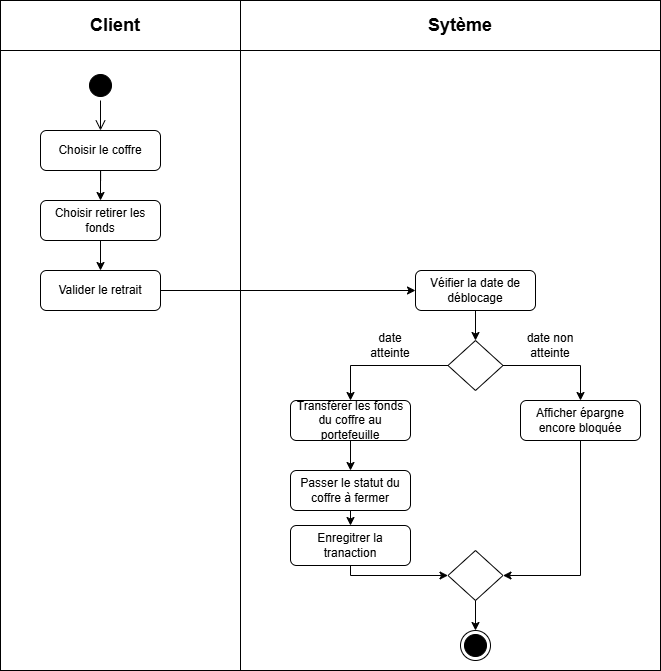

The diagram above was exported from draw.io. Its source (the exported page's mxGraphModel, read from the mxfile embedded in the PNG):
<mxGraphModel dx="1507" dy="736" grid="1" gridSize="10" guides="1" tooltips="1" connect="1" arrows="1" fold="1" page="1" pageScale="1" pageWidth="827" pageHeight="1169" math="0" shadow="0">
  <root>
    <mxCell id="0" />
    <mxCell id="1" parent="0" />
    <mxCell id="IpyflN3C3PcxnuwRNpsG-1" parent="1" style="shape=internalStorage;whiteSpace=wrap;html=1;backgroundOutline=1;dx=240;dy=50;" value="" vertex="1">
      <mxGeometry height="670" width="660" x="240" y="60" as="geometry" />
    </mxCell>
    <mxCell id="IpyflN3C3PcxnuwRNpsG-2" parent="1" style="text;html=1;whiteSpace=wrap;strokeColor=none;fillColor=none;align=center;verticalAlign=middle;rounded=0;" value="&lt;font style=&quot;font-size: 18px;&quot;&gt;&lt;b&gt;Client&lt;/b&gt;&lt;/font&gt;" vertex="1">
      <mxGeometry height="30" width="60" x="325" y="70" as="geometry" />
    </mxCell>
    <mxCell id="IpyflN3C3PcxnuwRNpsG-3" parent="1" style="text;html=1;whiteSpace=wrap;strokeColor=none;fillColor=none;align=center;verticalAlign=middle;rounded=0;" value="&lt;span style=&quot;font-size: 18px;&quot;&gt;&lt;b&gt;Sytème&lt;/b&gt;&lt;/span&gt;" vertex="1">
      <mxGeometry height="30" width="60" x="670" y="70" as="geometry" />
    </mxCell>
    <mxCell id="IpyflN3C3PcxnuwRNpsG-4" parent="1" style="rounded=1;whiteSpace=wrap;html=1;" value="Choisir retirer les fonds" vertex="1">
      <mxGeometry height="40" width="120" x="280" y="260" as="geometry" />
    </mxCell>
    <mxCell id="IpyflN3C3PcxnuwRNpsG-5" parent="1" style="rounded=1;whiteSpace=wrap;html=1;" value="Valider le retrait" vertex="1">
      <mxGeometry height="40" width="120" x="280" y="330" as="geometry" />
    </mxCell>
    <mxCell id="IpyflN3C3PcxnuwRNpsG-7" edge="1" parent="1" source="IpyflN3C3PcxnuwRNpsG-6" style="endArrow=classic;html=1;rounded=0;exitX=0.5;exitY=1;exitDx=0;exitDy=0;entryX=0.5;entryY=0;entryDx=0;entryDy=0;" target="IpyflN3C3PcxnuwRNpsG-4" value="">
      <mxGeometry height="50" relative="1" width="50" as="geometry">
        <mxPoint x="620" y="350" as="sourcePoint" />
        <mxPoint x="670" y="300" as="targetPoint" />
      </mxGeometry>
    </mxCell>
    <mxCell id="IpyflN3C3PcxnuwRNpsG-8" edge="1" parent="1" source="IpyflN3C3PcxnuwRNpsG-4" style="endArrow=classic;html=1;rounded=0;exitX=0.5;exitY=1;exitDx=0;exitDy=0;entryX=0.5;entryY=0;entryDx=0;entryDy=0;" target="IpyflN3C3PcxnuwRNpsG-5" value="">
      <mxGeometry height="50" relative="1" width="50" as="geometry">
        <mxPoint x="630" y="390" as="sourcePoint" />
        <mxPoint x="680" y="340" as="targetPoint" />
      </mxGeometry>
    </mxCell>
    <mxCell id="IpyflN3C3PcxnuwRNpsG-9" parent="1" style="ellipse;html=1;shape=startState;fillColor=#000000;strokeColor=#000000;" value="" vertex="1">
      <mxGeometry height="30" width="30" x="325" y="130" as="geometry" />
    </mxCell>
    <mxCell id="IpyflN3C3PcxnuwRNpsG-10" edge="1" parent="1" source="IpyflN3C3PcxnuwRNpsG-6" style="edgeStyle=orthogonalEdgeStyle;html=1;verticalAlign=bottom;endArrow=open;endSize=8;strokeColor=#000000;rounded=0;" value="">
      <mxGeometry relative="1" as="geometry">
        <mxPoint x="340" y="220" as="targetPoint" />
      </mxGeometry>
    </mxCell>
    <mxCell id="IpyflN3C3PcxnuwRNpsG-11" parent="1" style="rhombus;whiteSpace=wrap;html=1;" value="" vertex="1">
      <mxGeometry height="50" width="55" x="687.5" y="400" as="geometry" />
    </mxCell>
    <mxCell id="IpyflN3C3PcxnuwRNpsG-12" edge="1" parent="1" source="IpyflN3C3PcxnuwRNpsG-13" style="endArrow=classic;html=1;rounded=0;exitX=0.5;exitY=1;exitDx=0;exitDy=0;entryX=0.5;entryY=0;entryDx=0;entryDy=0;" target="IpyflN3C3PcxnuwRNpsG-11" value="">
      <mxGeometry height="50" relative="1" width="50" as="geometry">
        <mxPoint x="360" y="520" as="sourcePoint" />
        <mxPoint x="410" y="470" as="targetPoint" />
      </mxGeometry>
    </mxCell>
    <mxCell id="IpyflN3C3PcxnuwRNpsG-14" edge="1" parent="1" source="IpyflN3C3PcxnuwRNpsG-5" style="endArrow=classic;html=1;rounded=0;exitX=1;exitY=0.5;exitDx=0;exitDy=0;entryX=0;entryY=0.5;entryDx=0;entryDy=0;" target="IpyflN3C3PcxnuwRNpsG-13" value="">
      <mxGeometry height="50" relative="1" width="50" as="geometry">
        <mxPoint x="400" y="375" as="sourcePoint" />
        <mxPoint x="900" y="380" as="targetPoint" />
      </mxGeometry>
    </mxCell>
    <mxCell id="IpyflN3C3PcxnuwRNpsG-13" parent="1" style="rounded=1;whiteSpace=wrap;html=1;" value="Véifier la date de déblocage" vertex="1">
      <mxGeometry height="40" width="120" x="655" y="330" as="geometry" />
    </mxCell>
    <mxCell id="IpyflN3C3PcxnuwRNpsG-15" edge="1" parent="1" source="IpyflN3C3PcxnuwRNpsG-9" style="edgeStyle=orthogonalEdgeStyle;html=1;verticalAlign=bottom;endArrow=open;endSize=8;strokeColor=#000000;rounded=0;" target="IpyflN3C3PcxnuwRNpsG-6" value="">
      <mxGeometry relative="1" as="geometry">
        <mxPoint x="340" y="160" as="sourcePoint" />
        <mxPoint x="340" y="220" as="targetPoint" />
      </mxGeometry>
    </mxCell>
    <mxCell id="IpyflN3C3PcxnuwRNpsG-6" parent="1" style="rounded=1;whiteSpace=wrap;html=1;" value="Choisir le coffre" vertex="1">
      <mxGeometry height="40" width="120" x="280" y="190" as="geometry" />
    </mxCell>
    <mxCell id="IpyflN3C3PcxnuwRNpsG-16" parent="1" style="rounded=1;whiteSpace=wrap;html=1;" value="Transférer les fonds du coffre au portefeuille" vertex="1">
      <mxGeometry height="40" width="120" x="530" y="460" as="geometry" />
    </mxCell>
    <mxCell id="IpyflN3C3PcxnuwRNpsG-17" edge="1" parent="1" source="IpyflN3C3PcxnuwRNpsG-11" style="endArrow=classic;html=1;rounded=0;exitX=0;exitY=0.5;exitDx=0;exitDy=0;entryX=0.5;entryY=0;entryDx=0;entryDy=0;" target="IpyflN3C3PcxnuwRNpsG-16" value="">
      <mxGeometry height="50" relative="1" width="50" as="geometry">
        <Array as="points">
          <mxPoint x="590" y="425" />
        </Array>
        <mxPoint x="560" y="410" as="sourcePoint" />
        <mxPoint x="560" y="440" as="targetPoint" />
      </mxGeometry>
    </mxCell>
    <mxCell id="IpyflN3C3PcxnuwRNpsG-18" parent="1" style="rounded=1;whiteSpace=wrap;html=1;" value="Afficher épargne encore bloquée" vertex="1">
      <mxGeometry height="40" width="120" x="760" y="460" as="geometry" />
    </mxCell>
    <mxCell id="IpyflN3C3PcxnuwRNpsG-19" edge="1" parent="1" source="IpyflN3C3PcxnuwRNpsG-11" style="endArrow=classic;html=1;rounded=0;exitX=1;exitY=0.5;exitDx=0;exitDy=0;entryX=0.5;entryY=0;entryDx=0;entryDy=0;" target="IpyflN3C3PcxnuwRNpsG-18" value="">
      <mxGeometry height="50" relative="1" width="50" as="geometry">
        <Array as="points">
          <mxPoint x="820" y="425" />
        </Array>
        <mxPoint x="918" y="425" as="sourcePoint" />
        <mxPoint x="820" y="460" as="targetPoint" />
      </mxGeometry>
    </mxCell>
    <mxCell id="IpyflN3C3PcxnuwRNpsG-20" parent="1" style="rounded=1;whiteSpace=wrap;html=1;" value="Passer le statut du coffre à fermer" vertex="1">
      <mxGeometry height="40" width="120" x="530" y="530" as="geometry" />
    </mxCell>
    <mxCell id="IpyflN3C3PcxnuwRNpsG-21" edge="1" parent="1" source="IpyflN3C3PcxnuwRNpsG-16" style="endArrow=classic;html=1;rounded=0;exitX=0.5;exitY=1;exitDx=0;exitDy=0;entryX=0.5;entryY=0;entryDx=0;entryDy=0;" target="IpyflN3C3PcxnuwRNpsG-20" value="">
      <mxGeometry height="50" relative="1" width="50" as="geometry">
        <mxPoint x="490" y="630" as="sourcePoint" />
        <mxPoint x="490" y="660" as="targetPoint" />
      </mxGeometry>
    </mxCell>
    <mxCell id="IpyflN3C3PcxnuwRNpsG-23" parent="1" style="rhombus;whiteSpace=wrap;html=1;" value="" vertex="1">
      <mxGeometry height="50" width="55" x="687.5" y="610" as="geometry" />
    </mxCell>
    <mxCell id="IpyflN3C3PcxnuwRNpsG-24" edge="1" parent="1" source="IpyflN3C3PcxnuwRNpsG-26" style="endArrow=classic;html=1;rounded=0;exitX=0.5;exitY=1;exitDx=0;exitDy=0;entryX=0;entryY=0.5;entryDx=0;entryDy=0;" target="IpyflN3C3PcxnuwRNpsG-23" value="">
      <mxGeometry height="50" relative="1" width="50" as="geometry">
        <Array as="points">
          <mxPoint x="590" y="635" />
        </Array>
        <mxPoint x="570" y="610" as="sourcePoint" />
        <mxPoint x="570" y="640" as="targetPoint" />
      </mxGeometry>
    </mxCell>
    <mxCell id="IpyflN3C3PcxnuwRNpsG-25" edge="1" parent="1" source="IpyflN3C3PcxnuwRNpsG-18" style="endArrow=classic;html=1;rounded=0;exitX=0.5;exitY=1;exitDx=0;exitDy=0;entryX=1;entryY=0.5;entryDx=0;entryDy=0;" target="IpyflN3C3PcxnuwRNpsG-23" value="">
      <mxGeometry height="50" relative="1" width="50" as="geometry">
        <Array as="points">
          <mxPoint x="820" y="635" />
        </Array>
        <mxPoint x="790" y="560" as="sourcePoint" />
        <mxPoint x="790" y="590" as="targetPoint" />
      </mxGeometry>
    </mxCell>
    <mxCell id="IpyflN3C3PcxnuwRNpsG-27" edge="1" parent="1" source="IpyflN3C3PcxnuwRNpsG-20" style="endArrow=classic;html=1;rounded=0;exitX=0.5;exitY=1;exitDx=0;exitDy=0;entryX=0.5;entryY=0;entryDx=0;entryDy=0;" target="IpyflN3C3PcxnuwRNpsG-26" value="">
      <mxGeometry height="50" relative="1" width="50" as="geometry">
        <Array as="points" />
        <mxPoint x="590" y="570" as="sourcePoint" />
        <mxPoint x="688" y="635" as="targetPoint" />
      </mxGeometry>
    </mxCell>
    <mxCell id="IpyflN3C3PcxnuwRNpsG-26" parent="1" style="rounded=1;whiteSpace=wrap;html=1;" value="Enregitrer la tranaction" vertex="1">
      <mxGeometry height="40" width="120" x="530" y="585" as="geometry" />
    </mxCell>
    <mxCell id="IpyflN3C3PcxnuwRNpsG-28" parent="1" style="ellipse;html=1;shape=endState;fillColor=#000000;strokeColor=#000000;" value="" vertex="1">
      <mxGeometry height="30" width="30" x="700" y="690" as="geometry" />
    </mxCell>
    <mxCell id="IpyflN3C3PcxnuwRNpsG-30" edge="1" parent="1" source="IpyflN3C3PcxnuwRNpsG-23" style="endArrow=classic;html=1;rounded=0;exitX=0.5;exitY=1;exitDx=0;exitDy=0;entryX=0.5;entryY=0;entryDx=0;entryDy=0;" target="IpyflN3C3PcxnuwRNpsG-28" value="">
      <mxGeometry height="50" relative="1" width="50" as="geometry">
        <mxPoint x="560" y="660" as="sourcePoint" />
        <mxPoint x="560" y="690" as="targetPoint" />
      </mxGeometry>
    </mxCell>
    <mxCell id="IpyflN3C3PcxnuwRNpsG-32" parent="1" style="text;html=1;whiteSpace=wrap;strokeColor=none;fillColor=none;align=center;verticalAlign=middle;rounded=0;" value="date atteinte" vertex="1">
      <mxGeometry height="30" width="60" x="600" y="390" as="geometry" />
    </mxCell>
    <mxCell id="IpyflN3C3PcxnuwRNpsG-33" parent="1" style="text;html=1;whiteSpace=wrap;strokeColor=none;fillColor=none;align=center;verticalAlign=middle;rounded=0;" value="date non atteinte" vertex="1">
      <mxGeometry height="30" width="60" x="760" y="390" as="geometry" />
    </mxCell>
  </root>
</mxGraphModel>